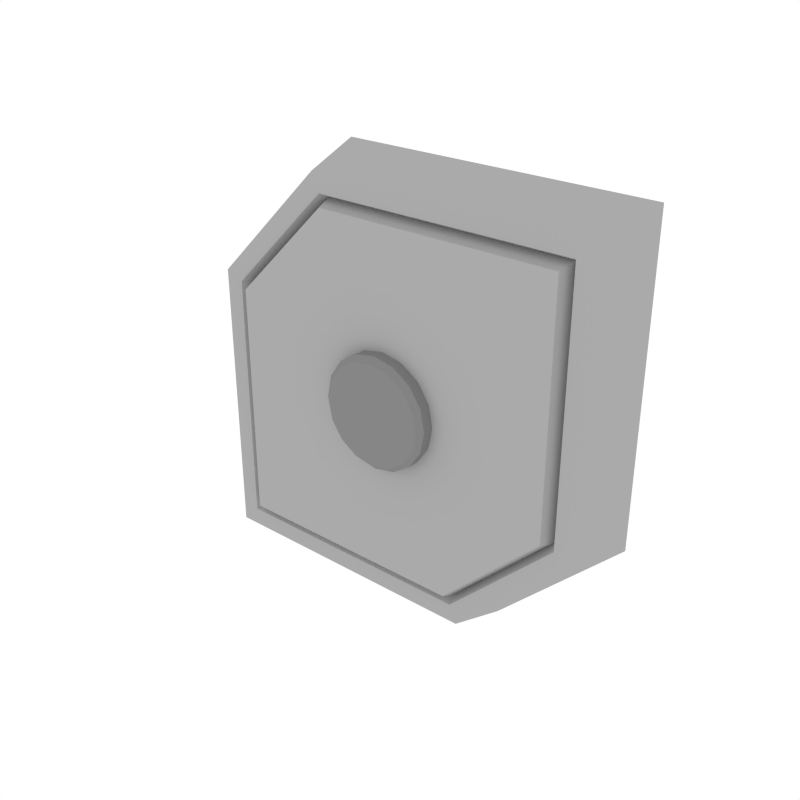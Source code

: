 # Source: Details_Basic_1.blend  (saved by Blender 2.79.0; exported with 4.5.12 LTS)
import bpy
from mathutils import Matrix  # noqa: F401  (used for matrix-valued properties, if any)

bpy.ops.wm.read_factory_settings(use_empty=True)
scene = bpy.context.scene
scene.name = 'Scene'

# ---- collections
col_collection_1 = bpy.data.collections.new('Collection 1'); scene.collection.children.link(col_collection_1)

# ---- materials (node trees are filled in below, after node groups)
mat_main = bpy.data.materials.new('Main')
mat_main.alpha_threshold = 0.0
mat_main.diffuse_color = (0.402, 0.402, 0.402, 1.0)
mat_main.roughness = 0.5
mat_darkgrey = bpy.data.materials.new('DarkGrey')
mat_darkgrey.alpha_threshold = 0.0
mat_darkgrey.diffuse_color = (0.2395, 0.2395, 0.2395, 1.0)
mat_darkgrey.roughness = 0.5

# ---- node groups
ng_auto_smooth = bpy.data.node_groups.new('Auto Smooth', 'GeometryNodeTree')
_s = ng_auto_smooth.interface.new_socket(name='Geometry', in_out='OUTPUT', socket_type='NodeSocketGeometry')
_s = ng_auto_smooth.interface.new_socket(name='Geometry', in_out='INPUT', socket_type='NodeSocketGeometry')
_s = ng_auto_smooth.interface.new_socket(name='Angle', in_out='INPUT', socket_type='NodeSocketFloat')
_s.subtype = 'ANGLE'
_s.min_value = 0.0
_s.max_value = 3.142
ng_auto_smooth.is_modifier = True
_N = ng_auto_smooth.nodes; _L = ng_auto_smooth.links
n0 = _N.new('NodeGroupOutput'); n0.name = 'Group Output'; n0.location = (480, -100)
n1 = _N.new('NodeGroupInput'); n1.name = 'Group Input'; n1.location = (-420, -300)
n2 = _N.new('NodeGroupInput'); n2.name = 'Group Input.001'; n2.location = (-60, -100)
n3 = _N.new('GeometryNodeSetShadeSmooth'); n3.name = 'Set Shade Smooth'; n3.location = (120, -100)
n3.domain = 'EDGE'
n4 = _N.new('GeometryNodeSetShadeSmooth'); n4.name = 'Set Shade Smooth.001'; n4.location = (300, -100)
n5 = _N.new('GeometryNodeInputMeshEdgeAngle'); n5.name = 'Edge Angle'; n5.location = (-420, -220)
n6 = _N.new('GeometryNodeInputEdgeSmooth'); n6.name = 'Is Edge Smooth'; n6.location = (-60, -160)
n7 = _N.new('GeometryNodeInputShadeSmooth'); n7.name = 'Is Face Smooth'; n7.location = (-240, -340)
n8 = _N.new('FunctionNodeBooleanMath'); n8.name = 'Boolean Math'; n8.location = (-60, -220)
n9 = _N.new('FunctionNodeCompare'); n9.name = 'Compare'; n9.location = (-240, -180)
n9.operation = 'LESS_EQUAL'
_L.new(n5.outputs[0], n9.inputs[0])
_L.new(n4.outputs[0], n0.inputs[0])
_L.new(n1.outputs[1], n9.inputs[1])
_L.new(n9.outputs[0], n8.inputs[0])
_L.new(n7.outputs[0], n8.inputs[1])
_L.new(n2.outputs[0], n3.inputs[0])
_L.new(n6.outputs[0], n3.inputs[1])
_L.new(n3.outputs[0], n4.inputs[0])
_L.new(n8.outputs[0], n3.inputs[2])
n0.is_active_output = True

# ---- material node trees

# ---- world
world_world = bpy.data.worlds.new('World'); scene.world = world_world
world_world.color = (1.0, 1.0, 1.0)
world_world.use_sun_shadow = False
world_world.sun_shadow_jitter_overblur = 0.0
world_world.cycles.sampling_method = 'NONE'
world_world.cycles.sample_map_resolution = 256

# ---- meshes
me_cylinder_023 = bpy.data.meshes.new('Cylinder.023')
me_cylinder_023.from_pydata([(0.0, 0.005345, -0.03479), (0.01331, 0.005345, -0.03214), (0.0246, 0.005345, -0.0246), (0.03214, 0.005345, -0.01331), (0.03479, 0.005345, 2.776e-17), (0.03214, 0.005345, 0.01331), (0.0246, 0.005345, 0.0246), (0.01331, 0.005345, 0.03214), (5.254e-09, 0.005345, 0.03479), (-0.01331, 0.005345, 0.03214), (-0.0246, 0.005345, 0.0246), (-0.03214, 0.005345, 0.01331), (-0.03479, 0.005345, -1.936e-09), (-0.03214, 0.005345, -0.01331), (-0.0246, 0.005345, -0.0246), (-0.01331, 0.005345, -0.03214), (-1.231e-09, -0.01037, -0.03136), (1.436e-17, -0.007004, -0.03479), (0.012, -0.01037, -0.02898), (0.01331, -0.007004, -0.03214), (0.02218, -0.01037, -0.02218), (0.0246, -0.007004, -0.0246), (0.02898, -0.01037, -0.012), (0.03214, -0.007004, -0.01331), (0.03136, -0.01037, 2.951e-09), (0.03479, -0.007004, 2.826e-09), (0.02898, -0.01037, 0.012), (0.03214, -0.007004, 0.01331), (0.02218, -0.01037, 0.02218), (0.0246, -0.007004, 0.0246), (0.012, -0.01037, 0.02898), (0.01331, -0.007004, 0.03214), (4.148e-09, -0.01037, 0.03136), (5.254e-09, -0.007004, 0.03479), (-0.012, -0.01037, 0.02898), (-0.01331, -0.007004, 0.03214), (-0.02218, -0.01037, 0.02218), (-0.0246, -0.007004, 0.0246), (-0.02898, -0.01037, 0.012), (-0.03214, -0.007004, 0.01331), (-0.03136, -0.01037, 1.655e-09), (-0.03479, -0.007004, 8.904e-10), (-0.02898, -0.01037, -0.012), (-0.03214, -0.007004, -0.01331), (-0.02218, -0.01037, -0.02218), (-0.0246, -0.007004, -0.0246), (-0.012, -0.01037, -0.02898), (-0.01331, -0.007004, -0.03214), (-0.1245, 0.003264, -0.1245), (0.1245, 0.003264, 0.1245), (-0.135, 0.03991, -0.135), (0.135, 0.03991, 0.135), (0.05161, 0.003264, -0.1245), (0.1245, 0.003264, -0.05161), (-0.05161, 0.003264, 0.1245), (-0.1245, 0.003264, 0.05161), (0.135, 0.03991, -0.05595), (0.05595, 0.03991, -0.135), (-0.135, 0.03991, 0.05595), (-0.05595, 0.03991, 0.135), (0.113, 0.003264, -0.04684), (0.04684, 0.003264, -0.113), (-0.113, 0.003264, 0.04684), (-0.04684, 0.003264, 0.113), (-0.113, 0.003264, -0.113), (0.113, 0.003264, 0.113), (0.1098, 0.009609, -0.04552), (0.04552, 0.009609, -0.1098), (-0.1098, 0.009609, 0.04552), (-0.04552, 0.009609, 0.1098), (-0.1098, 0.009609, -0.1098), (0.1098, 0.009609, 0.1098), (0.1064, -3.511e-08, -0.0441), (0.0441, -3.783e-08, -0.1064), (-0.1064, 1.927e-09, 0.0441), (-0.0441, -2.853e-08, 0.1064), (-0.1064, -3.783e-08, -0.1064), (0.1064, -2.853e-08, 0.1064)], [], [(47, 15, 0, 17), (21, 2, 3, 23), (23, 3, 4, 25), (25, 4, 5, 27), (27, 5, 6, 29), (29, 6, 7, 31), (31, 7, 8, 33), (33, 8, 9, 35), (35, 9, 10, 37), (37, 10, 11, 39), (39, 11, 12, 41), (41, 12, 13, 43), (43, 13, 14, 45), (45, 14, 15, 47), (19, 1, 2, 21), (17, 0, 1, 19), (17, 19, 18, 16), (19, 21, 20, 18), (21, 23, 22, 20), (23, 25, 24, 22), (25, 27, 26, 24), (27, 29, 28, 26), (29, 31, 30, 28), (31, 33, 32, 30), (33, 35, 34, 32), (35, 37, 36, 34), (37, 39, 38, 36), (39, 41, 40, 38), (41, 43, 42, 40), (43, 45, 44, 42), (45, 47, 46, 44), (47, 17, 16, 46), (16, 18, 20, 22, 24, 26, 28, 30, 32, 34, 36, 38, 40, 42, 44, 46), (53, 56, 51, 49), (55, 58, 50, 48), (49, 51, 59, 54), (49, 54, 63, 65), (56, 53, 52, 57), (58, 55, 54, 59), (48, 50, 57, 52), (60, 65, 71, 66), (55, 48, 64, 62), (48, 52, 61, 64), (54, 55, 62, 63), (52, 53, 60, 61), (53, 49, 65, 60), (68, 70, 76, 74), (64, 61, 67, 70), (61, 60, 66, 67), (65, 63, 69, 71), (62, 64, 70, 68), (63, 62, 68, 69), (76, 73, 72, 77, 75, 74), (69, 68, 74, 75), (66, 71, 77, 72), (70, 67, 73, 76), (67, 66, 72, 73), (71, 69, 75, 77)])
me_cylinder_023.polygons.foreach_set('use_smooth', [True] * 58)
me_cylinder_023.polygons.foreach_set('material_index', [1, 1, 1, 1, 1, 1, 1, 1, 1, 1, 1, 1, 1, 1, 1, 1, 1, 1, 1, 1, 1, 1, 1, 1, 1, 1, 1, 1, 1, 1, 1, 1, 1, 0, 0, 0, 0, 0, 0, 0, 0, 0, 0, 0, 0, 0, 0, 0, 0, 0, 0, 0, 0, 0, 0, 0, 0, 0])
me_cylinder_023.materials.append(mat_main)
me_cylinder_023.materials.append(mat_darkgrey)
me_cylinder_023.use_remesh_preserve_volume = False
me_cylinder_023.use_remesh_preserve_attributes = False
me_cylinder_023.use_mirror_vertex_groups = False
me_cylinder_023.update()

# ---- objects
ob_details_basic_1 = bpy.data.objects.new('Details_Basic_1', me_cylinder_023)

# ---- transforms, parenting, visibility, modifiers, constraints
ob_details_basic_1.location = (0.0, 0.0, 0.0)
ob_details_basic_1.lineart.crease_threshold = 0.0
_m = ob_details_basic_1.modifiers.new('Auto Smooth', 'NODES')
_m.node_group = ng_auto_smooth
_gi = [s.identifier for s in ng_auto_smooth.interface.items_tree if s.item_type == 'SOCKET' and s.in_out == 'INPUT']
_m[_gi[1]] = 0.5236  # Angle

# ---- collection membership
col_collection_1.objects.link(ob_details_basic_1)

# ---- scene / render settings (as saved in the file)
scene.frame_start = 1; scene.frame_end = 250; scene.frame_set(0)
scene.render.engine = 'CYCLES'
scene.render.resolution_x = 1000
scene.render.resolution_y = 1000
scene.render.dither_intensity = 0.0
scene.cycles.samples = 200
scene.cycles.sampling_pattern = 'TABULATED_SOBOL'
scene.cycles.light_sampling_threshold = 0.0
scene.cycles.use_adaptive_sampling = False
scene.cycles.use_light_tree = False
scene.cycles.caustics_reflective = False
scene.cycles.caustics_refractive = False
scene.cycles.blur_glossy = 0.0
scene.cycles.max_bounces = 2
scene.cycles.pixel_filter_type = 'GAUSSIAN'
scene.cycles.sample_clamp_indirect = 0.0
scene.view_settings.view_transform = 'Standard'
bpy.context.view_layer.update()

# ---- added for rendering (the .blend has no active camera): camera
cam_auto = bpy.data.cameras.new('AutoCamera')
cam_auto.lens = 50.0
cam_auto.sensor_width = 36.0
cam_auto.clip_end = 1000.0
ob_auto_camera = bpy.data.objects.new('AutoCamera', cam_auto)
scene.collection.objects.link(ob_auto_camera)
ob_auto_camera.location = (0.356233, -0.412708, 0.284986)
ob_auto_camera.rotation_euler = (1.09748, -7.21219e-08, 0.694738)
scene.camera = ob_auto_camera
bpy.context.view_layer.update()
